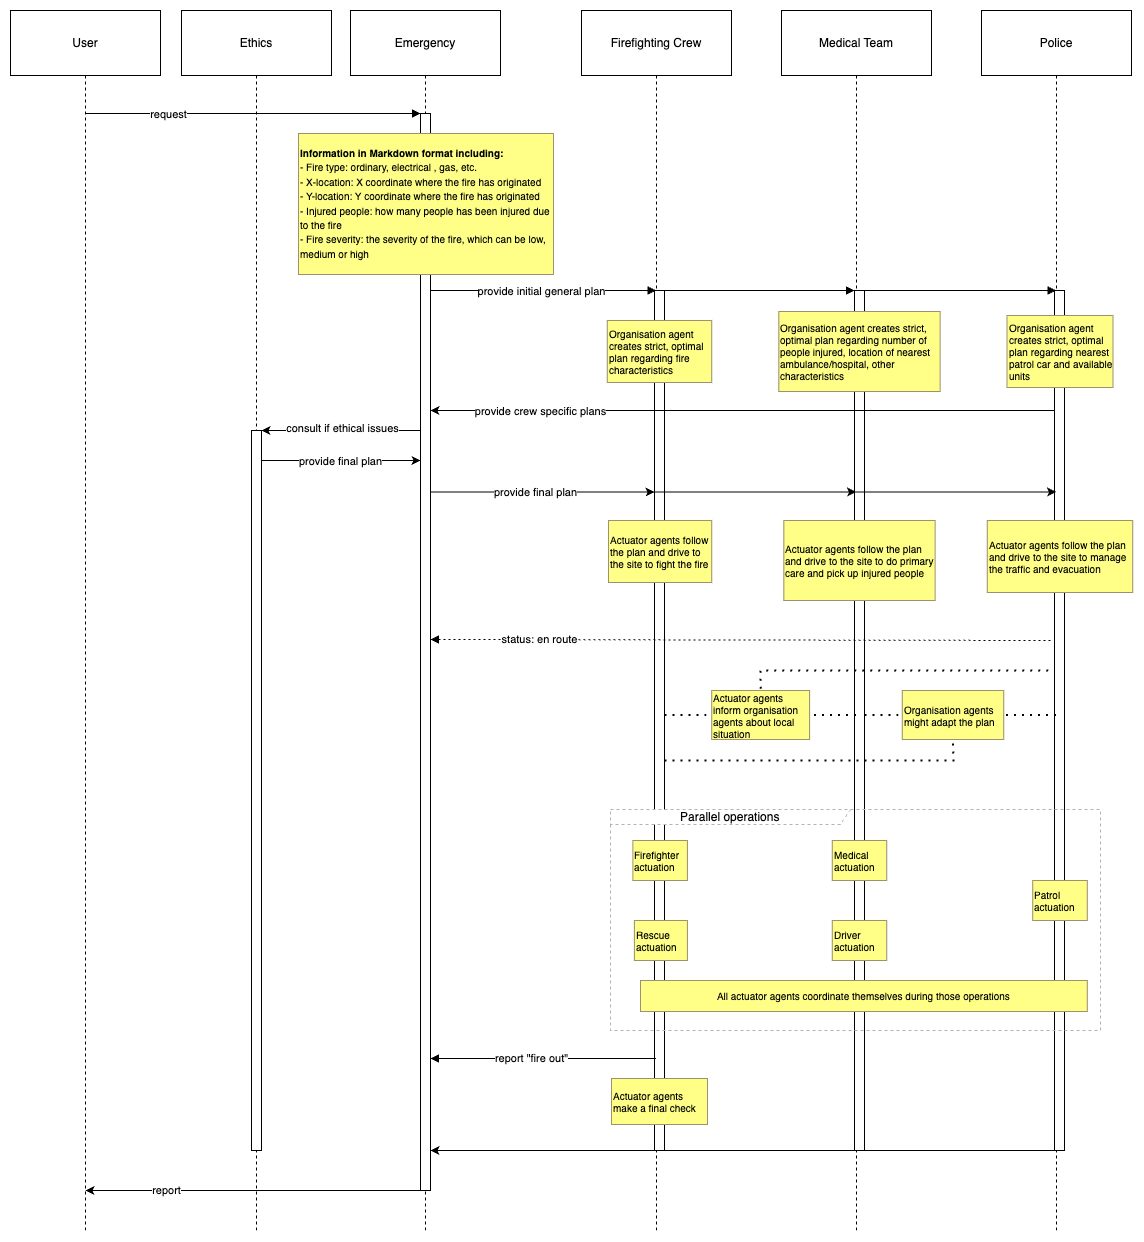

The diagram above was exported from draw.io. Its source (the exported page's mxGraphModel, read from the mxfile embedded in the PNG):
<mxGraphModel dx="2233" dy="875" grid="1" gridSize="10" guides="1" tooltips="1" connect="1" arrows="1" fold="1" page="1" pageScale="1" pageWidth="850" pageHeight="1100" math="0" shadow="0">
  <root>
    <mxCell id="0" />
    <mxCell id="1" parent="0" />
    <mxCell id="bjVUPFGAhQ7X9oyQEovi-2" value="User" style="shape=umlLifeline;perimeter=lifelinePerimeter;whiteSpace=wrap;container=1;dropTarget=0;collapsible=0;recursiveResize=0;outlineConnect=0;portConstraint=eastwest;newEdgeStyle={&quot;edgeStyle&quot;:&quot;elbowEdgeStyle&quot;,&quot;elbow&quot;:&quot;vertical&quot;,&quot;curved&quot;:0,&quot;rounded&quot;:0};size=65;" parent="1" vertex="1">
      <mxGeometry x="-120" y="470" width="150" height="1220" as="geometry" />
    </mxCell>
    <mxCell id="bjVUPFGAhQ7X9oyQEovi-3" value="Emergency" style="shape=umlLifeline;perimeter=lifelinePerimeter;whiteSpace=wrap;container=1;dropTarget=0;collapsible=0;recursiveResize=0;outlineConnect=0;portConstraint=eastwest;newEdgeStyle={&quot;edgeStyle&quot;:&quot;elbowEdgeStyle&quot;,&quot;elbow&quot;:&quot;vertical&quot;,&quot;curved&quot;:0,&quot;rounded&quot;:0};size=65;" parent="1" vertex="1">
      <mxGeometry x="220" y="470" width="150" height="1220" as="geometry" />
    </mxCell>
    <mxCell id="bjVUPFGAhQ7X9oyQEovi-4" value="" style="points=[];perimeter=orthogonalPerimeter;outlineConnect=0;targetShapes=umlLifeline;portConstraint=eastwest;newEdgeStyle={&quot;edgeStyle&quot;:&quot;elbowEdgeStyle&quot;,&quot;elbow&quot;:&quot;vertical&quot;,&quot;curved&quot;:0,&quot;rounded&quot;:0}" parent="bjVUPFGAhQ7X9oyQEovi-3" vertex="1">
      <mxGeometry x="70" y="103" width="10" height="1077" as="geometry" />
    </mxCell>
    <mxCell id="bjVUPFGAhQ7X9oyQEovi-5" value="Firefighting Crew" style="shape=umlLifeline;perimeter=lifelinePerimeter;whiteSpace=wrap;container=1;dropTarget=0;collapsible=0;recursiveResize=0;outlineConnect=0;portConstraint=eastwest;newEdgeStyle={&quot;edgeStyle&quot;:&quot;elbowEdgeStyle&quot;,&quot;elbow&quot;:&quot;vertical&quot;,&quot;curved&quot;:0,&quot;rounded&quot;:0};size=65;" parent="1" vertex="1">
      <mxGeometry x="451" y="470" width="150" height="1220" as="geometry" />
    </mxCell>
    <mxCell id="bjVUPFGAhQ7X9oyQEovi-6" value="" style="points=[];perimeter=orthogonalPerimeter;outlineConnect=0;targetShapes=umlLifeline;portConstraint=eastwest;newEdgeStyle={&quot;edgeStyle&quot;:&quot;elbowEdgeStyle&quot;,&quot;elbow&quot;:&quot;vertical&quot;,&quot;curved&quot;:0,&quot;rounded&quot;:0}" parent="bjVUPFGAhQ7X9oyQEovi-5" vertex="1">
      <mxGeometry x="73" y="280" width="10" height="860" as="geometry" />
    </mxCell>
    <mxCell id="bjVUPFGAhQ7X9oyQEovi-7" value="Medical Team" style="shape=umlLifeline;perimeter=lifelinePerimeter;whiteSpace=wrap;container=1;dropTarget=0;collapsible=0;recursiveResize=0;outlineConnect=0;portConstraint=eastwest;newEdgeStyle={&quot;edgeStyle&quot;:&quot;elbowEdgeStyle&quot;,&quot;elbow&quot;:&quot;vertical&quot;,&quot;curved&quot;:0,&quot;rounded&quot;:0};size=65;" parent="1" vertex="1">
      <mxGeometry x="651" y="470" width="150" height="1220" as="geometry" />
    </mxCell>
    <mxCell id="bjVUPFGAhQ7X9oyQEovi-8" value="" style="points=[];perimeter=orthogonalPerimeter;outlineConnect=0;targetShapes=umlLifeline;portConstraint=eastwest;newEdgeStyle={&quot;edgeStyle&quot;:&quot;elbowEdgeStyle&quot;,&quot;elbow&quot;:&quot;vertical&quot;,&quot;curved&quot;:0,&quot;rounded&quot;:0}" parent="bjVUPFGAhQ7X9oyQEovi-7" vertex="1">
      <mxGeometry x="73" y="280" width="10" height="860" as="geometry" />
    </mxCell>
    <mxCell id="bjVUPFGAhQ7X9oyQEovi-9" value="Police" style="shape=umlLifeline;perimeter=lifelinePerimeter;whiteSpace=wrap;container=1;dropTarget=0;collapsible=0;recursiveResize=0;outlineConnect=0;portConstraint=eastwest;newEdgeStyle={&quot;edgeStyle&quot;:&quot;elbowEdgeStyle&quot;,&quot;elbow&quot;:&quot;vertical&quot;,&quot;curved&quot;:0,&quot;rounded&quot;:0};size=65;" parent="1" vertex="1">
      <mxGeometry x="851" y="470" width="150" height="1220" as="geometry" />
    </mxCell>
    <mxCell id="bjVUPFGAhQ7X9oyQEovi-10" value="" style="points=[];perimeter=orthogonalPerimeter;outlineConnect=0;targetShapes=umlLifeline;portConstraint=eastwest;newEdgeStyle={&quot;edgeStyle&quot;:&quot;elbowEdgeStyle&quot;,&quot;elbow&quot;:&quot;vertical&quot;,&quot;curved&quot;:0,&quot;rounded&quot;:0}" parent="bjVUPFGAhQ7X9oyQEovi-9" vertex="1">
      <mxGeometry x="73" y="280" width="10" height="860" as="geometry" />
    </mxCell>
    <mxCell id="bjVUPFGAhQ7X9oyQEovi-11" value="Parallel operations" style="shape=umlFrame;dashed=1;pointerEvents=0;dropTarget=0;strokeColor=#B3B3B3;height=15;width=240;" parent="1" vertex="1">
      <mxGeometry x="480" y="1269" width="490" height="221" as="geometry" />
    </mxCell>
    <mxCell id="bjVUPFGAhQ7X9oyQEovi-13" value="" style="verticalAlign=bottom;edgeStyle=elbowEdgeStyle;elbow=vertical;curved=0;rounded=0;endArrow=block;" parent="1" source="bjVUPFGAhQ7X9oyQEovi-2" target="bjVUPFGAhQ7X9oyQEovi-4" edge="1">
      <mxGeometry x="-0.4319" relative="1" as="geometry">
        <Array as="points">
          <mxPoint x="202" y="573" />
        </Array>
        <mxPoint as="offset" />
      </mxGeometry>
    </mxCell>
    <mxCell id="ENWVCnIKgmZfVIH5D-Bf-52" value="request" style="edgeLabel;html=1;align=center;verticalAlign=middle;resizable=0;points=[];" vertex="1" connectable="0" parent="bjVUPFGAhQ7X9oyQEovi-13">
      <mxGeometry x="-0.5067" relative="1" as="geometry">
        <mxPoint as="offset" />
      </mxGeometry>
    </mxCell>
    <mxCell id="bjVUPFGAhQ7X9oyQEovi-14" value="" style="verticalAlign=bottom;edgeStyle=elbowEdgeStyle;elbow=vertical;curved=0;rounded=0;endArrow=block;" parent="1" source="bjVUPFGAhQ7X9oyQEovi-4" target="bjVUPFGAhQ7X9oyQEovi-5" edge="1">
      <mxGeometry x="0.3793" relative="1" as="geometry">
        <Array as="points">
          <mxPoint x="450" y="750" />
          <mxPoint x="446" y="762" />
        </Array>
        <mxPoint as="offset" />
      </mxGeometry>
    </mxCell>
    <mxCell id="bjVUPFGAhQ7X9oyQEovi-15" value="" style="verticalAlign=bottom;edgeStyle=elbowEdgeStyle;elbow=vertical;curved=0;rounded=0;endArrow=block;" parent="1" target="bjVUPFGAhQ7X9oyQEovi-8" edge="1">
      <mxGeometry x="0.5563" relative="1" as="geometry">
        <Array as="points">
          <mxPoint x="546" y="750" />
        </Array>
        <mxPoint x="300" y="750" as="sourcePoint" />
        <mxPoint x="775.5" y="750" as="targetPoint" />
        <mxPoint as="offset" />
      </mxGeometry>
    </mxCell>
    <mxCell id="bjVUPFGAhQ7X9oyQEovi-16" value="" style="verticalAlign=bottom;edgeStyle=elbowEdgeStyle;elbow=vertical;curved=0;rounded=0;endArrow=block;" parent="1" edge="1">
      <mxGeometry x="0.7625" relative="1" as="geometry">
        <Array as="points">
          <mxPoint x="640" y="750" />
          <mxPoint x="580" y="810" />
          <mxPoint x="646" y="972" />
        </Array>
        <mxPoint x="300" y="972" as="sourcePoint" />
        <mxPoint x="925.4999999999995" y="750" as="targetPoint" />
        <mxPoint as="offset" />
      </mxGeometry>
    </mxCell>
    <mxCell id="ENWVCnIKgmZfVIH5D-Bf-17" value="provide initial general plan" style="edgeLabel;html=1;align=center;verticalAlign=middle;resizable=0;points=[];" vertex="1" connectable="0" parent="bjVUPFGAhQ7X9oyQEovi-16">
      <mxGeometry x="-0.2143" relative="1" as="geometry">
        <mxPoint as="offset" />
      </mxGeometry>
    </mxCell>
    <mxCell id="bjVUPFGAhQ7X9oyQEovi-19" value="" style="verticalAlign=bottom;edgeStyle=elbowEdgeStyle;elbow=vertical;curved=0;rounded=0;dashed=1;dashPattern=2 3;endArrow=block;" parent="1" edge="1">
      <mxGeometry relative="1" as="geometry">
        <Array as="points">
          <mxPoint x="647" y="1099" />
        </Array>
        <mxPoint x="920" y="1100" as="sourcePoint" />
        <mxPoint x="300" y="1099" as="targetPoint" />
      </mxGeometry>
    </mxCell>
    <mxCell id="ENWVCnIKgmZfVIH5D-Bf-27" value="status: en route" style="edgeLabel;html=1;align=center;verticalAlign=middle;resizable=0;points=[];" vertex="1" connectable="0" parent="bjVUPFGAhQ7X9oyQEovi-19">
      <mxGeometry x="0.6511" y="-1" relative="1" as="geometry">
        <mxPoint as="offset" />
      </mxGeometry>
    </mxCell>
    <mxCell id="bjVUPFGAhQ7X9oyQEovi-21" value="" style="verticalAlign=bottom;edgeStyle=elbowEdgeStyle;elbow=vertical;curved=0;rounded=0;endArrow=block;" parent="1" source="bjVUPFGAhQ7X9oyQEovi-5" edge="1">
      <mxGeometry relative="1" as="geometry">
        <Array as="points">
          <mxPoint x="447" y="1518" />
        </Array>
        <mxPoint x="574" y="1518" as="sourcePoint" />
        <mxPoint x="300" y="1518" as="targetPoint" />
      </mxGeometry>
    </mxCell>
    <mxCell id="ENWVCnIKgmZfVIH5D-Bf-44" value="report &quot;fire out&quot;" style="edgeLabel;html=1;align=center;verticalAlign=middle;resizable=0;points=[];" vertex="1" connectable="0" parent="bjVUPFGAhQ7X9oyQEovi-21">
      <mxGeometry x="0.0207" y="-1" relative="1" as="geometry">
        <mxPoint x="-10" as="offset" />
      </mxGeometry>
    </mxCell>
    <mxCell id="bjVUPFGAhQ7X9oyQEovi-25" value="&lt;font style=&quot;font-size: 10px;&quot;&gt;&lt;b&gt;Information in Markdown format including:&lt;/b&gt;&lt;/font&gt;&lt;div&gt;&lt;font style=&quot;font-size: 10px;&quot;&gt;- Fire type: ordinary, electrical , gas, etc.&lt;br&gt;- X-location: X coordinate where the fire has originated&lt;br&gt;- Y-location: Y coordinate where the fire has originated&lt;br&gt;- Injured people: how many people has been injured due to the fire&lt;br&gt;- Fire severity: the severity of the fire, which can be low, medium or high&lt;br&gt;&lt;/font&gt;&lt;/div&gt;" style="fillColor=#ffff88;strokeColor=#9E916F;align=left;verticalAlign=middle;whiteSpace=wrap;html=1;" parent="1" vertex="1">
      <mxGeometry x="168" y="593" width="255" height="141" as="geometry" />
    </mxCell>
    <mxCell id="bjVUPFGAhQ7X9oyQEovi-26" value="&lt;div&gt;&lt;span style=&quot;background-color: initial;&quot;&gt;Actuator agents follow the plan and drive to the site to fight the fire&lt;/span&gt;&lt;/div&gt;" style="fillColor=#ffff88;strokeColor=#9E916F;fontSize=10;align=left;whiteSpace=wrap;html=1;" parent="1" vertex="1">
      <mxGeometry x="478" y="980" width="103.25" height="62" as="geometry" />
    </mxCell>
    <mxCell id="bjVUPFGAhQ7X9oyQEovi-27" value="Actuator agents follow the plan and drive to the site to do primary care and pick up injured people" style="fillColor=#ffff88;strokeColor=#9E916F;whiteSpace=wrap;html=1;fontSize=10;align=left;" parent="1" vertex="1">
      <mxGeometry x="653.37" y="980" width="151.25" height="80" as="geometry" />
    </mxCell>
    <mxCell id="bjVUPFGAhQ7X9oyQEovi-28" value="Actuator agents follow the plan and drive to the site to manage the traffic and evacuation" style="fillColor=#ffff88;strokeColor=#9E916F;whiteSpace=wrap;html=1;fontSize=10;align=left;" parent="1" vertex="1">
      <mxGeometry x="856.75" y="980" width="145.5" height="72" as="geometry" />
    </mxCell>
    <mxCell id="bjVUPFGAhQ7X9oyQEovi-29" value="Actuator agents inform organisation agents about local situation" style="fillColor=#ffff88;strokeColor=#9E916F;fontSize=10;whiteSpace=wrap;html=1;align=left;" parent="1" vertex="1">
      <mxGeometry x="581.25" y="1150" width="97.87" height="49" as="geometry" />
    </mxCell>
    <mxCell id="bjVUPFGAhQ7X9oyQEovi-30" value="&lt;div&gt;Firefighter actuation&lt;/div&gt;" style="fillColor=#ffff88;strokeColor=#9E916F;whiteSpace=wrap;html=1;align=left;fontSize=10;" parent="1" vertex="1">
      <mxGeometry x="502.38" y="1300" width="54.5" height="40" as="geometry" />
    </mxCell>
    <mxCell id="bjVUPFGAhQ7X9oyQEovi-33" value="All actuator agents coordinate themselves during those operations" style="fillColor=#ffff88;strokeColor=#9E916F;fontSize=10;" parent="1" vertex="1">
      <mxGeometry x="510" y="1440" width="446.75" height="31" as="geometry" />
    </mxCell>
    <mxCell id="bjVUPFGAhQ7X9oyQEovi-34" value="Actuator agents make a final check" style="fillColor=#ffff88;strokeColor=#9E916F;align=left;fontSize=10;whiteSpace=wrap;html=1;" parent="1" vertex="1">
      <mxGeometry x="481" y="1538" width="96" height="46" as="geometry" />
    </mxCell>
    <mxCell id="ENWVCnIKgmZfVIH5D-Bf-1" value="Ethics" style="shape=umlLifeline;perimeter=lifelinePerimeter;whiteSpace=wrap;container=1;dropTarget=0;collapsible=0;recursiveResize=0;outlineConnect=0;portConstraint=eastwest;newEdgeStyle={&quot;edgeStyle&quot;:&quot;elbowEdgeStyle&quot;,&quot;elbow&quot;:&quot;vertical&quot;,&quot;curved&quot;:0,&quot;rounded&quot;:0};size=65;" vertex="1" parent="1">
      <mxGeometry x="51" y="470" width="150" height="1220" as="geometry" />
    </mxCell>
    <mxCell id="ENWVCnIKgmZfVIH5D-Bf-2" value="" style="points=[];perimeter=orthogonalPerimeter;outlineConnect=0;targetShapes=umlLifeline;portConstraint=eastwest;newEdgeStyle={&quot;edgeStyle&quot;:&quot;elbowEdgeStyle&quot;,&quot;elbow&quot;:&quot;vertical&quot;,&quot;curved&quot;:0,&quot;rounded&quot;:0}" vertex="1" parent="ENWVCnIKgmZfVIH5D-Bf-1">
      <mxGeometry x="70" y="420" width="10" height="720" as="geometry" />
    </mxCell>
    <mxCell id="ENWVCnIKgmZfVIH5D-Bf-7" value="" style="endArrow=classic;html=1;rounded=0;" edge="1" parent="1" target="ENWVCnIKgmZfVIH5D-Bf-2">
      <mxGeometry width="50" height="50" relative="1" as="geometry">
        <mxPoint x="290" y="890" as="sourcePoint" />
        <mxPoint x="125.78571428571422" y="890" as="targetPoint" />
      </mxGeometry>
    </mxCell>
    <mxCell id="ENWVCnIKgmZfVIH5D-Bf-20" value="consult if ethical issues" style="edgeLabel;html=1;align=center;verticalAlign=middle;resizable=0;points=[];" vertex="1" connectable="0" parent="ENWVCnIKgmZfVIH5D-Bf-7">
      <mxGeometry x="-0.0037" y="-3" relative="1" as="geometry">
        <mxPoint as="offset" />
      </mxGeometry>
    </mxCell>
    <mxCell id="ENWVCnIKgmZfVIH5D-Bf-9" value="" style="endArrow=classic;html=1;rounded=0;" edge="1" parent="1">
      <mxGeometry width="50" height="50" relative="1" as="geometry">
        <mxPoint x="131" y="920" as="sourcePoint" />
        <mxPoint x="290" y="920" as="targetPoint" />
      </mxGeometry>
    </mxCell>
    <mxCell id="ENWVCnIKgmZfVIH5D-Bf-19" value="provide final plan" style="edgeLabel;html=1;align=center;verticalAlign=middle;resizable=0;points=[];" vertex="1" connectable="0" parent="ENWVCnIKgmZfVIH5D-Bf-9">
      <mxGeometry x="-0.0088" relative="1" as="geometry">
        <mxPoint as="offset" />
      </mxGeometry>
    </mxCell>
    <mxCell id="ENWVCnIKgmZfVIH5D-Bf-24" value="&lt;div&gt;&lt;span style=&quot;background-color: initial;&quot;&gt;Organisation agent creates strict, optimal plan regarding fire characteristics&lt;/span&gt;&lt;/div&gt;" style="fillColor=#ffff88;strokeColor=#9E916F;fontSize=10;align=left;whiteSpace=wrap;html=1;" vertex="1" parent="1">
      <mxGeometry x="476.75" y="780" width="104.5" height="62" as="geometry" />
    </mxCell>
    <mxCell id="ENWVCnIKgmZfVIH5D-Bf-25" value="Organisation agent creates strict, optimal plan regarding number of people injured, location of nearest ambulance/hospital, other characteristics" style="fillColor=#ffff88;strokeColor=#9E916F;whiteSpace=wrap;html=1;fontSize=10;align=left;" vertex="1" parent="1">
      <mxGeometry x="648.37" y="771" width="161.25" height="80" as="geometry" />
    </mxCell>
    <mxCell id="ENWVCnIKgmZfVIH5D-Bf-26" value="Organisation agent creates strict, optimal plan regarding nearest patrol car and available units" style="fillColor=#ffff88;strokeColor=#9E916F;whiteSpace=wrap;html=1;fontSize=10;align=left;" vertex="1" parent="1">
      <mxGeometry x="876.5" y="775" width="105.99" height="72" as="geometry" />
    </mxCell>
    <mxCell id="ENWVCnIKgmZfVIH5D-Bf-28" value="&lt;div&gt;Organisation agents might adapt the plan&lt;/div&gt;" style="fillColor=#ffff88;strokeColor=#9E916F;fontSize=10;whiteSpace=wrap;html=1;align=left;" vertex="1" parent="1">
      <mxGeometry x="771.75" y="1150" width="101.5" height="49" as="geometry" />
    </mxCell>
    <mxCell id="ENWVCnIKgmZfVIH5D-Bf-30" value="" style="endArrow=none;dashed=1;html=1;dashPattern=1 3;strokeWidth=2;rounded=0;entryX=0;entryY=0.5;entryDx=0;entryDy=0;" edge="1" parent="1" source="bjVUPFGAhQ7X9oyQEovi-6" target="bjVUPFGAhQ7X9oyQEovi-29">
      <mxGeometry width="50" height="50" relative="1" as="geometry">
        <mxPoint x="510" y="1130" as="sourcePoint" />
        <mxPoint x="560" y="1080" as="targetPoint" />
      </mxGeometry>
    </mxCell>
    <mxCell id="ENWVCnIKgmZfVIH5D-Bf-31" value="" style="endArrow=none;dashed=1;html=1;dashPattern=1 3;strokeWidth=2;rounded=0;entryX=1;entryY=0.5;entryDx=0;entryDy=0;" edge="1" parent="1" source="bjVUPFGAhQ7X9oyQEovi-7" target="bjVUPFGAhQ7X9oyQEovi-29">
      <mxGeometry width="50" height="50" relative="1" as="geometry">
        <mxPoint x="544" y="1185" as="sourcePoint" />
        <mxPoint x="591" y="1185" as="targetPoint" />
      </mxGeometry>
    </mxCell>
    <mxCell id="ENWVCnIKgmZfVIH5D-Bf-32" value="" style="endArrow=none;dashed=1;html=1;dashPattern=1 3;strokeWidth=2;rounded=0;entryX=0.5;entryY=0;entryDx=0;entryDy=0;" edge="1" parent="1" target="bjVUPFGAhQ7X9oyQEovi-29">
      <mxGeometry width="50" height="50" relative="1" as="geometry">
        <mxPoint x="917.8099999999995" y="1130" as="sourcePoint" />
        <mxPoint x="622.4949999999999" y="1130" as="targetPoint" />
        <Array as="points">
          <mxPoint x="630" y="1130" />
        </Array>
      </mxGeometry>
    </mxCell>
    <mxCell id="ENWVCnIKgmZfVIH5D-Bf-34" value="" style="endArrow=none;dashed=1;html=1;dashPattern=1 3;strokeWidth=2;rounded=0;entryX=0;entryY=0.5;entryDx=0;entryDy=0;" edge="1" parent="1" source="bjVUPFGAhQ7X9oyQEovi-8" target="ENWVCnIKgmZfVIH5D-Bf-28">
      <mxGeometry width="50" height="50" relative="1" as="geometry">
        <mxPoint x="564" y="1205" as="sourcePoint" />
        <mxPoint x="611" y="1205" as="targetPoint" />
      </mxGeometry>
    </mxCell>
    <mxCell id="ENWVCnIKgmZfVIH5D-Bf-35" value="" style="endArrow=none;dashed=1;html=1;dashPattern=1 3;strokeWidth=2;rounded=0;entryX=1;entryY=0.5;entryDx=0;entryDy=0;" edge="1" parent="1" source="bjVUPFGAhQ7X9oyQEovi-9" target="ENWVCnIKgmZfVIH5D-Bf-28">
      <mxGeometry width="50" height="50" relative="1" as="geometry">
        <mxPoint x="574" y="1215" as="sourcePoint" />
        <mxPoint x="621" y="1215" as="targetPoint" />
      </mxGeometry>
    </mxCell>
    <mxCell id="ENWVCnIKgmZfVIH5D-Bf-36" value="" style="endArrow=none;dashed=1;html=1;dashPattern=1 3;strokeWidth=2;rounded=0;entryX=0.5;entryY=1;entryDx=0;entryDy=0;" edge="1" parent="1" source="bjVUPFGAhQ7X9oyQEovi-6" target="ENWVCnIKgmZfVIH5D-Bf-28">
      <mxGeometry width="50" height="50" relative="1" as="geometry">
        <mxPoint x="584" y="1225" as="sourcePoint" />
        <mxPoint x="631" y="1225" as="targetPoint" />
        <Array as="points">
          <mxPoint x="823" y="1220" />
        </Array>
      </mxGeometry>
    </mxCell>
    <mxCell id="ENWVCnIKgmZfVIH5D-Bf-37" value="&lt;div&gt;&lt;span style=&quot;background-color: initial;&quot;&gt;Rescue actuation&lt;/span&gt;&lt;/div&gt;" style="fillColor=#ffff88;strokeColor=#9E916F;whiteSpace=wrap;html=1;align=left;fontSize=10;" vertex="1" parent="1">
      <mxGeometry x="503.88" y="1380" width="53" height="40" as="geometry" />
    </mxCell>
    <mxCell id="ENWVCnIKgmZfVIH5D-Bf-39" value="&lt;div&gt;Medical actuation&lt;/div&gt;" style="fillColor=#ffff88;strokeColor=#9E916F;whiteSpace=wrap;html=1;align=left;fontSize=10;" vertex="1" parent="1">
      <mxGeometry x="701.75" y="1300" width="54.5" height="40" as="geometry" />
    </mxCell>
    <mxCell id="ENWVCnIKgmZfVIH5D-Bf-40" value="Driver actuation" style="fillColor=#ffff88;strokeColor=#9E916F;whiteSpace=wrap;html=1;align=left;fontSize=10;" vertex="1" parent="1">
      <mxGeometry x="701.75" y="1380" width="54.5" height="40" as="geometry" />
    </mxCell>
    <mxCell id="ENWVCnIKgmZfVIH5D-Bf-41" value="Patrol actuation" style="fillColor=#ffff88;strokeColor=#9E916F;whiteSpace=wrap;html=1;align=left;fontSize=10;" vertex="1" parent="1">
      <mxGeometry x="902.25" y="1340" width="54.5" height="40" as="geometry" />
    </mxCell>
    <mxCell id="ENWVCnIKgmZfVIH5D-Bf-49" value="" style="endArrow=classic;html=1;rounded=0;" edge="1" parent="1" source="bjVUPFGAhQ7X9oyQEovi-10">
      <mxGeometry width="50" height="50" relative="1" as="geometry">
        <mxPoint x="974" y="1610" as="sourcePoint" />
        <mxPoint x="300" y="1610" as="targetPoint" />
      </mxGeometry>
    </mxCell>
    <mxCell id="ENWVCnIKgmZfVIH5D-Bf-50" value="" style="endArrow=classic;html=1;rounded=0;" edge="1" parent="1" source="bjVUPFGAhQ7X9oyQEovi-4">
      <mxGeometry width="50" height="50" relative="1" as="geometry">
        <mxPoint x="290" y="1651.5" as="sourcePoint" />
        <mxPoint x="-45" y="1650" as="targetPoint" />
      </mxGeometry>
    </mxCell>
    <mxCell id="ENWVCnIKgmZfVIH5D-Bf-51" value="report" style="edgeLabel;html=1;align=center;verticalAlign=middle;resizable=0;points=[];" vertex="1" connectable="0" parent="ENWVCnIKgmZfVIH5D-Bf-50">
      <mxGeometry x="0.5224" y="-1" relative="1" as="geometry">
        <mxPoint as="offset" />
      </mxGeometry>
    </mxCell>
    <mxCell id="ENWVCnIKgmZfVIH5D-Bf-53" value="" style="endArrow=classic;html=1;rounded=0;" edge="1" parent="1">
      <mxGeometry width="50" height="50" relative="1" as="geometry">
        <mxPoint x="924" y="870" as="sourcePoint" />
        <mxPoint x="300" y="870" as="targetPoint" />
      </mxGeometry>
    </mxCell>
    <mxCell id="ENWVCnIKgmZfVIH5D-Bf-54" value="provide crew specific plans" style="edgeLabel;html=1;align=center;verticalAlign=middle;resizable=0;points=[];" vertex="1" connectable="0" parent="ENWVCnIKgmZfVIH5D-Bf-53">
      <mxGeometry x="0.6994" relative="1" as="geometry">
        <mxPoint x="16" as="offset" />
      </mxGeometry>
    </mxCell>
    <mxCell id="ENWVCnIKgmZfVIH5D-Bf-58" value="" style="endArrow=classic;html=1;rounded=0;" edge="1" parent="1">
      <mxGeometry width="50" height="50" relative="1" as="geometry">
        <mxPoint x="300" y="951.5" as="sourcePoint" />
        <mxPoint x="524" y="951.5" as="targetPoint" />
      </mxGeometry>
    </mxCell>
    <mxCell id="ENWVCnIKgmZfVIH5D-Bf-59" value="" style="endArrow=classic;html=1;rounded=0;" edge="1" parent="1">
      <mxGeometry width="50" height="50" relative="1" as="geometry">
        <mxPoint x="300" y="951.5" as="sourcePoint" />
        <mxPoint x="725.5" y="951.5" as="targetPoint" />
      </mxGeometry>
    </mxCell>
    <mxCell id="ENWVCnIKgmZfVIH5D-Bf-60" value="" style="endArrow=classic;html=1;rounded=0;" edge="1" parent="1">
      <mxGeometry width="50" height="50" relative="1" as="geometry">
        <mxPoint x="300" y="951.5" as="sourcePoint" />
        <mxPoint x="925.5" y="951.5" as="targetPoint" />
      </mxGeometry>
    </mxCell>
    <mxCell id="ENWVCnIKgmZfVIH5D-Bf-61" value="provide final plan" style="edgeLabel;html=1;align=center;verticalAlign=middle;resizable=0;points=[];" vertex="1" connectable="0" parent="ENWVCnIKgmZfVIH5D-Bf-60">
      <mxGeometry x="-0.6668" relative="1" as="geometry">
        <mxPoint as="offset" />
      </mxGeometry>
    </mxCell>
  </root>
</mxGraphModel>